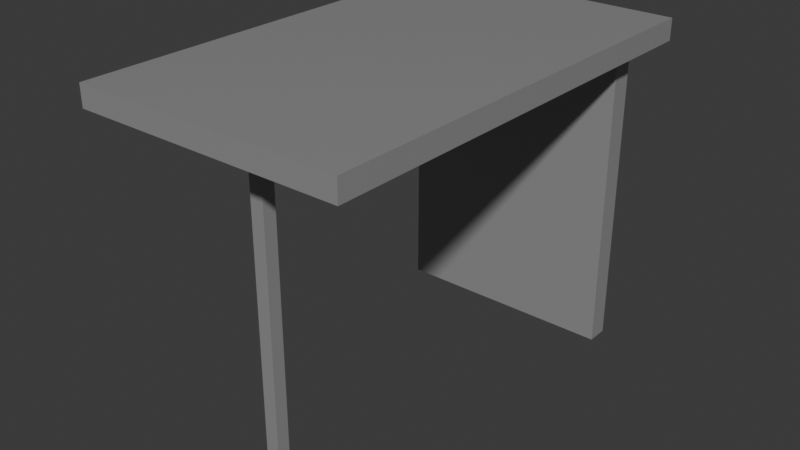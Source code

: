 # Source: Desk.blend  (saved by Blender 4.4.30; exported with 4.5.12 LTS)
import bpy
from mathutils import Matrix  # noqa: F401  (used for matrix-valued properties, if any)

bpy.ops.wm.read_factory_settings(use_empty=True)
scene = bpy.context.scene
scene.name = 'Scene'

# ---- collections
col_collection = bpy.data.collections.new('Collection'); scene.collection.children.link(col_collection)

# ---- materials (node trees are filled in below, after node groups)
mat_toilet = bpy.data.materials.new('Toilet')
mat_toilet.use_transparent_shadow = False

# ---- material node trees
mat_toilet.use_nodes = True; mat_toilet.node_tree.nodes.clear()
_N = mat_toilet.node_tree.nodes; _L = mat_toilet.node_tree.links
n0 = _N.new('ShaderNodeBsdfPrincipled'); n0.name = 'Principled BSDF'; n0.location = (102, 156)
n0.inputs[0].default_value = (0.3757, 0.3757, 0.3757, 1.0)
n0.inputs[1].default_value = 0.2409
n0.inputs[2].default_value = 0.2455
n1 = _N.new('ShaderNodeOutputMaterial'); n1.name = 'Material Output'; n1.location = (392, 156)
_L.new(n0.outputs[0], n1.inputs[0])
n1.is_active_output = True

# ---- world
world_world = bpy.data.worlds.new('World'); scene.world = world_world
world_world.use_nodes = True; world_world.node_tree.nodes.clear()
_N = world_world.node_tree.nodes; _L = world_world.node_tree.links
n0 = _N.new('ShaderNodeOutputWorld'); n0.name = 'World Output'; n0.location = (300, 300)
n1 = _N.new('ShaderNodeBackground'); n1.name = 'Background'; n1.location = (10, 300)
n1.inputs[0].default_value = (0.05088, 0.05088, 0.05088, 1.0)
_L.new(n1.outputs[0], n0.inputs[0])
n0.is_active_output = True
world_world.color = (0.05088, 0.05088, 0.05088)
world_world.sun_shadow_jitter_overblur = 0.0

# ---- meshes
me_cube_003 = bpy.data.meshes.new('Cube.003')
me_cube_003.from_pydata([(-15.59, -53.17, 2.0), (-15.59, -53.17, 0.0), (-15.59, -55.17, 2.0), (-15.59, -55.17, 0.0), (-17.59, -53.17, 2.0), (-17.59, -53.17, 0.0), (-17.59, -55.17, 2.0), (-17.59, -55.17, 0.0), (-17.99, -52.77, -0.04958), (-17.99, -55.57, -0.04958), (-15.19, -52.77, -0.04958), (-15.19, -55.57, -0.04958), (3.071, -63.12, 1.997), (3.071, -63.12, 2.138), (3.071, 5.283, 1.997), (3.071, 5.283, 2.138), (-36.36, -63.12, 1.997), (-36.36, -63.12, 2.138), (-36.36, 5.283, 1.997), (-36.36, 5.283, 2.138), (0.0, 3.815e-06, 2.0), (0.0, 3.815e-06, 0.0), (0.0, -3.296, 2.0), (0.0, -3.296, 0.0), (-33.19, 3.815e-06, 2.0), (-33.19, 3.815e-06, 0.0), (-33.19, -3.296, 2.0), (-33.19, -3.296, 0.0)], [], [(0, 4, 6, 2), (3, 2, 6, 7), (7, 6, 4, 5), (7, 5, 8, 9), (1, 0, 2, 3), (5, 4, 0, 1), (8, 10, 11, 9), (1, 3, 11, 10), (5, 1, 10, 8), (3, 7, 9, 11), (12, 16, 18, 14), (15, 14, 18, 19), (19, 18, 16, 17), (17, 13, 15, 19), (13, 12, 14, 15), (17, 16, 12, 13), (20, 24, 26, 22), (23, 22, 26, 27), (27, 26, 24, 25), (25, 21, 23, 27), (21, 20, 22, 23), (25, 24, 20, 21)])
_uv = me_cube_003.uv_layers.new(name='UVMap')
_uv.uv.foreach_set('vector', [0.625, 0.5, 0.875, 0.5, 0.875, 0.75, 0.625, 0.75, 0.375, 0.75, 0.625, 0.75, 0.625, 1.0, 0.375, 1.0, 0.375, 0.0, 0.625, 0.0, 0.625, 0.25, 0.375, 0.25, 0.375, 0.0, 0.375, 0.25, 0.375, 0.25, 0.375, 0.0, 0.375, 0.5, 0.625, 0.5, 0.625, 0.75, 0.375, 0.75, 0.375, 0.25, 0.625, 0.25, 0.625, 0.5, 0.375, 0.5, 0.125, 0.5, 0.375, 0.5, 0.375, 0.75, 0.125, 0.75, 0.375, 0.5, 0.375, 0.75, 0.375, 0.75, 0.375, 0.5, 0.375, 0.25, 0.375, 0.5, 0.375, 0.5, 0.375, 0.25, 0.375, 0.75, 0.375, 1.0, 0.375, 1.0, 0.375, 0.75, 0.625, 0.5, 0.875, 0.5, 0.875, 0.75, 0.625, 0.75, 0.375, 0.75, 0.625, 0.75, 0.625, 1.0, 0.375, 1.0, 0.375, 0.0, 0.625, 0.0, 0.625, 0.25, 0.375, 0.25, 0.125, 0.5, 0.375, 0.5, 0.375, 0.75, 0.125, 0.75, 0.375, 0.5, 0.625, 0.5, 0.625, 0.75, 0.375, 0.75, 0.375, 0.25, 0.625, 0.25, 0.625, 0.5, 0.375, 0.5, 0.625, 0.5, 0.875, 0.5, 0.875, 0.75, 0.625, 0.75, 0.375, 0.75, 0.625, 0.75, 0.625, 1.0, 0.375, 1.0, 0.375, 0.0, 0.625, 0.0, 0.625, 0.25, 0.375, 0.25, 0.125, 0.5, 0.375, 0.5, 0.375, 0.75, 0.125, 0.75, 0.375, 0.5, 0.625, 0.5, 0.625, 0.75, 0.375, 0.75, 0.375, 0.25, 0.625, 0.25, 0.625, 0.5, 0.375, 0.5])
me_cube_003.materials.append(mat_toilet)
me_cube_003.use_mirror_vertex_groups = False
me_cube_003.update()

# ---- objects
ob_cube_003 = bpy.data.objects.new('Cube.003', me_cube_003)

# ---- transforms, parenting, visibility, modifiers, constraints
ob_cube_003.location = (0.8416, 2.765, -0.8784)
ob_cube_003.scale = (0.05072, 0.04855, 1.134)
ob_cube_003.lock_rotations_4d = False
ob_cube_003.empty_display_type = 'ARROWS'
ob_cube_003.lineart.crease_threshold = 0.0

# ---- collection membership
col_collection.objects.link(ob_cube_003)

# ---- scene / render settings (as saved in the file)
scene.frame_start = 1; scene.frame_end = 250; scene.frame_set(1)
scene.render.engine = 'BLENDER_EEVEE_NEXT'
bpy.context.view_layer.update()

# ---- added for rendering (the .blend has no active camera and no usable light): camera, sun
cam_auto = bpy.data.cameras.new('AutoCamera')
cam_auto.lens = 50.0
cam_auto.sensor_width = 36.0
cam_auto.clip_end = 1000.0
ob_auto_camera = bpy.data.objects.new('AutoCamera', cam_auto)
scene.collection.objects.link(ob_auto_camera)
ob_auto_camera.location = (4.25513, -3.74878, 3.7116)
ob_auto_camera.rotation_euler = (1.09748, -7.21219e-08, 0.694738)
scene.camera = ob_auto_camera
light_auto_sun = bpy.data.lights.new('AutoSun', 'SUN')
light_auto_sun.energy = 3.0
light_auto_sun.angle = 0.0523599
ob_auto_sun = bpy.data.objects.new('AutoSun', light_auto_sun)
scene.collection.objects.link(ob_auto_sun)
ob_auto_sun.rotation_euler = (0.872665, 0.174533, 0.523599)
bpy.context.view_layer.update()
